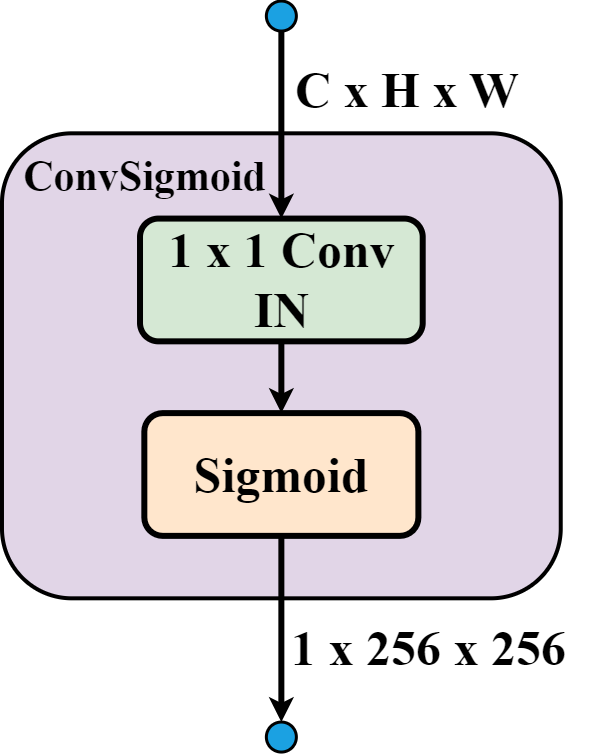

The diagram above was exported from draw.io. Its source (the exported page's mxGraphModel, read from the mxfile embedded in the PNG):
<mxGraphModel dx="12430" dy="7347" grid="1" gridSize="10" guides="1" tooltips="1" connect="1" arrows="1" fold="1" page="1" pageScale="1" pageWidth="850" pageHeight="1100" math="1" shadow="0">
  <root>
    <mxCell id="0" />
    <mxCell id="1" parent="0" />
    <mxCell id="2" value="" style="rounded=1;whiteSpace=wrap;html=1;container=0;strokeWidth=4;fillColor=#e1d5e7;strokeColor=#000000;fontFamily=Times New Roman;rotation=-90;fontStyle=1" vertex="1" parent="1">
      <mxGeometry x="383.3599999999997" y="45642.94" width="465" height="558.76" as="geometry" />
    </mxCell>
    <mxCell id="3" style="edgeStyle=orthogonalEdgeStyle;rounded=0;orthogonalLoop=1;jettySize=auto;html=1;exitX=0.5;exitY=1;exitDx=0;exitDy=0;entryX=0.5;entryY=0;entryDx=0;entryDy=0;strokeWidth=6;fontStyle=1;fontFamily=Times New Roman;" edge="1" source="4" target="6" parent="1">
      <mxGeometry relative="1" as="geometry" />
    </mxCell>
    <mxCell id="4" value="&lt;font style=&quot;font-size: 50px;&quot;&gt;1 x 1 Conv IN&lt;/font&gt;" style="rounded=1;whiteSpace=wrap;html=1;container=0;strokeWidth=6;fillColor=#d5e8d4;strokeColor=default;fontFamily=Times New Roman;rotation=0;fontColor=default;labelBackgroundColor=none;labelBorderColor=none;fontSize=50;fontStyle=1" vertex="1" parent="1">
      <mxGeometry x="474.50757422121796" y="45775.0805817262" width="282.7048515575634" height="122.7631994941511" as="geometry" />
    </mxCell>
    <mxCell id="5" style="edgeStyle=orthogonalEdgeStyle;rounded=0;orthogonalLoop=1;jettySize=auto;html=1;exitX=0.5;exitY=1;exitDx=0;exitDy=0;entryX=0.5;entryY=0;entryDx=0;entryDy=0;strokeWidth=6;fontStyle=1;fontFamily=Times New Roman;" edge="1" source="6" target="10" parent="1">
      <mxGeometry relative="1" as="geometry" />
    </mxCell>
    <mxCell id="6" value="&lt;span style=&quot;font-size: 50px;&quot;&gt;Sigmoid&lt;/span&gt;" style="rounded=1;whiteSpace=wrap;html=1;container=0;strokeWidth=6;fillColor=#ffe6cc;strokeColor=default;fontFamily=Times New Roman;rotation=0;fontColor=default;labelBackgroundColor=none;labelBorderColor=none;fontSize=50;fontStyle=1" vertex="1" parent="1">
      <mxGeometry x="478.8349999999997" y="45969.61" width="274.05" height="122.76" as="geometry" />
    </mxCell>
    <mxCell id="7" style="edgeStyle=orthogonalEdgeStyle;rounded=0;orthogonalLoop=1;jettySize=auto;html=1;exitX=0.5;exitY=1;exitDx=0;exitDy=0;entryX=0.5;entryY=0;entryDx=0;entryDy=0;strokeWidth=6;fontStyle=1;fontFamily=Times New Roman;" edge="1" source="9" target="4" parent="1">
      <mxGeometry relative="1" as="geometry">
        <mxPoint x="616.7050000000008" y="45663.01" as="sourcePoint" />
      </mxGeometry>
    </mxCell>
    <mxCell id="8" value="&lt;span style=&quot;color: rgb(0, 0, 0); font-size: 42px; font-style: normal; font-variant-ligatures: normal; font-variant-caps: normal; letter-spacing: normal; orphans: 2; text-indent: 0px; text-transform: none; widows: 2; word-spacing: 0px; -webkit-text-stroke-width: 0px; white-space: normal; text-decoration-thickness: initial; text-decoration-style: initial; text-decoration-color: initial; float: none; display: inline !important;&quot;&gt;ConvSigmoid&lt;/span&gt;" style="text;whiteSpace=wrap;html=1;align=center;rotation=0;fontStyle=1;fontFamily=Times New Roman;" vertex="1" parent="1">
      <mxGeometry x="361.0799999999999" y="45700.55" width="236.52" height="70" as="geometry" />
    </mxCell>
    <mxCell id="9" value="" style="ellipse;whiteSpace=wrap;html=1;aspect=fixed;fillColor=#1BA1E2;strokeWidth=3;fontStyle=1;fontFamily=Times New Roman;" vertex="1" parent="1">
      <mxGeometry x="600.8599999999997" y="45557.55" width="30" height="30" as="geometry" />
    </mxCell>
    <mxCell id="10" value="" style="ellipse;whiteSpace=wrap;html=1;aspect=fixed;fillColor=#1BA1E2;strokeWidth=3;fontStyle=1;fontFamily=Times New Roman;" vertex="1" parent="1">
      <mxGeometry x="600.8599999999997" y="46278.55" width="30" height="30" as="geometry" />
    </mxCell>
    <mxCell id="11" value="&lt;span style=&quot;font-size: 50px; font-style: normal; font-variant-ligatures: normal; font-variant-caps: normal; letter-spacing: normal; orphans: 2; text-align: center; text-indent: 0px; text-transform: none; widows: 2; word-spacing: 0px; -webkit-text-stroke-width: 0px; text-decoration-thickness: initial; text-decoration-style: initial; text-decoration-color: initial; float: none; display: inline !important;&quot;&gt;1 x 256 x 256&lt;/span&gt;" style="text;whiteSpace=wrap;html=1;fontColor=default;labelBackgroundColor=none;labelBorderColor=none;strokeColor=none;rotation=0;strokeWidth=6;fontSize=50;fontStyle=1;fontFamily=Times New Roman;" vertex="1" parent="1">
      <mxGeometry x="624.4899999999998" y="46167.89" width="311.51" height="73.66" as="geometry" />
    </mxCell>
    <mxCell id="12" value="&lt;span style=&quot;font-size: 50px; font-style: normal; font-variant-ligatures: normal; font-variant-caps: normal; letter-spacing: normal; orphans: 2; text-align: center; text-indent: 0px; text-transform: none; widows: 2; word-spacing: 0px; -webkit-text-stroke-width: 0px; text-decoration-thickness: initial; text-decoration-style: initial; text-decoration-color: initial; float: none; display: inline !important;&quot;&gt;C x H x W&lt;/span&gt;" style="text;whiteSpace=wrap;html=1;fontColor=default;labelBackgroundColor=none;labelBorderColor=none;strokeColor=none;rotation=0;strokeWidth=6;fontSize=50;fontStyle=1;fontFamily=Times New Roman;" vertex="1" parent="1">
      <mxGeometry x="628.4399999999996" y="45609.72000000001" width="235.42" height="73.66" as="geometry" />
    </mxCell>
  </root>
</mxGraphModel>